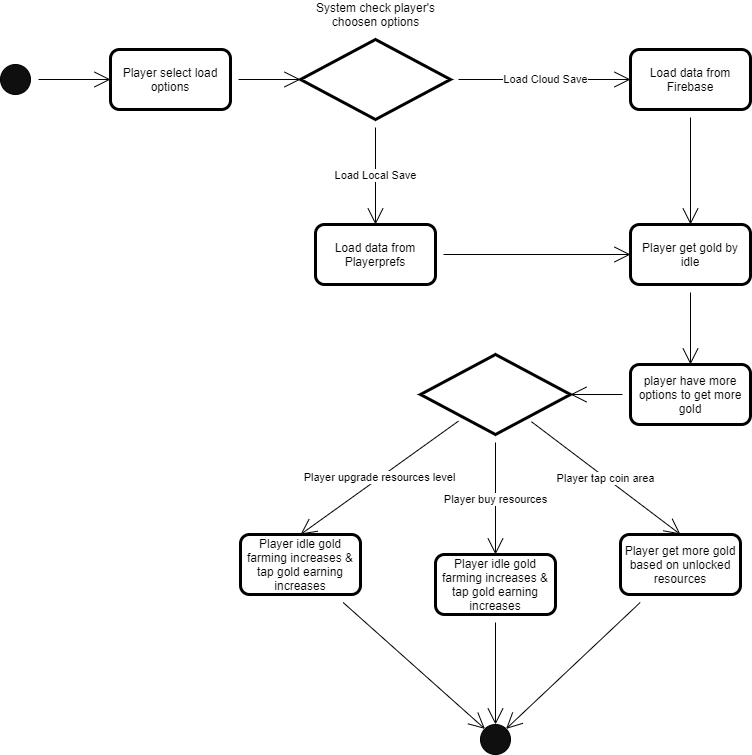

The diagram above was exported from draw.io. Its source (the exported page's mxGraphModel, read from the mxfile embedded in the PNG):
<mxGraphModel dx="2297" dy="767" grid="1" gridSize="10" guides="1" tooltips="1" connect="1" arrows="1" fold="1" page="1" pageScale="1" pageWidth="850" pageHeight="1100" math="0" shadow="0">
  <root>
    <mxCell id="0" />
    <mxCell id="1" parent="0" />
    <mxCell id="q8DVNNTub-3lklFkrVwj-17" style="edgeStyle=none;curved=1;rounded=0;orthogonalLoop=1;jettySize=auto;html=1;entryX=0;entryY=0.5;entryDx=0;entryDy=0;endArrow=open;startSize=14;endSize=14;sourcePerimeterSpacing=8;targetPerimeterSpacing=8;" edge="1" parent="1" source="q8DVNNTub-3lklFkrVwj-1" target="q8DVNNTub-3lklFkrVwj-16">
      <mxGeometry relative="1" as="geometry" />
    </mxCell>
    <mxCell id="q8DVNNTub-3lklFkrVwj-1" value="" style="ellipse;whiteSpace=wrap;html=1;aspect=fixed;hachureGap=4;pointerEvents=0;fillColor=#0F0F0F;" vertex="1" parent="1">
      <mxGeometry x="-40" y="250" width="30" height="30" as="geometry" />
    </mxCell>
    <mxCell id="q8DVNNTub-3lklFkrVwj-5" value="Load Cloud Save" style="edgeStyle=none;curved=1;rounded=0;orthogonalLoop=1;jettySize=auto;html=1;entryX=0;entryY=0.5;entryDx=0;entryDy=0;endArrow=open;startSize=14;endSize=14;sourcePerimeterSpacing=8;targetPerimeterSpacing=8;" edge="1" parent="1" source="q8DVNNTub-3lklFkrVwj-3" target="q8DVNNTub-3lklFkrVwj-4">
      <mxGeometry relative="1" as="geometry" />
    </mxCell>
    <mxCell id="q8DVNNTub-3lklFkrVwj-8" value="Load Local Save" style="edgeStyle=none;curved=1;rounded=0;orthogonalLoop=1;jettySize=auto;html=1;entryX=0.5;entryY=0;entryDx=0;entryDy=0;endArrow=open;startSize=14;endSize=14;sourcePerimeterSpacing=8;targetPerimeterSpacing=8;" edge="1" parent="1" source="q8DVNNTub-3lklFkrVwj-3" target="q8DVNNTub-3lklFkrVwj-6">
      <mxGeometry relative="1" as="geometry" />
    </mxCell>
    <mxCell id="q8DVNNTub-3lklFkrVwj-3" value="" style="rhombus;whiteSpace=wrap;html=1;hachureGap=4;pointerEvents=0;strokeWidth=3;fillColor=#FFFFFF;" vertex="1" parent="1">
      <mxGeometry x="260" y="225" width="150" height="80" as="geometry" />
    </mxCell>
    <mxCell id="q8DVNNTub-3lklFkrVwj-22" style="edgeStyle=none;curved=1;rounded=0;orthogonalLoop=1;jettySize=auto;html=1;entryX=0.5;entryY=0;entryDx=0;entryDy=0;endArrow=open;startSize=14;endSize=14;sourcePerimeterSpacing=8;targetPerimeterSpacing=8;" edge="1" parent="1" source="q8DVNNTub-3lklFkrVwj-4" target="q8DVNNTub-3lklFkrVwj-23">
      <mxGeometry relative="1" as="geometry">
        <mxPoint x="650" y="400" as="targetPoint" />
      </mxGeometry>
    </mxCell>
    <mxCell id="q8DVNNTub-3lklFkrVwj-4" value="Load data from Firebase" style="rounded=1;whiteSpace=wrap;html=1;hachureGap=4;pointerEvents=0;strokeWidth=3;fillColor=#FFFFFF;" vertex="1" parent="1">
      <mxGeometry x="590" y="235" width="120" height="60" as="geometry" />
    </mxCell>
    <mxCell id="q8DVNNTub-3lklFkrVwj-21" style="edgeStyle=none;curved=1;rounded=0;orthogonalLoop=1;jettySize=auto;html=1;endArrow=open;startSize=14;endSize=14;sourcePerimeterSpacing=8;targetPerimeterSpacing=8;entryX=0;entryY=0.5;entryDx=0;entryDy=0;" edge="1" parent="1" source="q8DVNNTub-3lklFkrVwj-6" target="q8DVNNTub-3lklFkrVwj-23">
      <mxGeometry relative="1" as="geometry">
        <mxPoint x="579.9499999999998" y="440" as="targetPoint" />
      </mxGeometry>
    </mxCell>
    <mxCell id="q8DVNNTub-3lklFkrVwj-6" value="Load data from Playerprefs" style="rounded=1;whiteSpace=wrap;html=1;hachureGap=4;pointerEvents=0;strokeWidth=3;fillColor=#FFFFFF;" vertex="1" parent="1">
      <mxGeometry x="275" y="410" width="120" height="60" as="geometry" />
    </mxCell>
    <mxCell id="q8DVNNTub-3lklFkrVwj-18" style="edgeStyle=none;curved=1;rounded=0;orthogonalLoop=1;jettySize=auto;html=1;entryX=0;entryY=0.5;entryDx=0;entryDy=0;endArrow=open;startSize=14;endSize=14;sourcePerimeterSpacing=8;targetPerimeterSpacing=8;" edge="1" parent="1" source="q8DVNNTub-3lklFkrVwj-16" target="q8DVNNTub-3lklFkrVwj-3">
      <mxGeometry relative="1" as="geometry" />
    </mxCell>
    <mxCell id="q8DVNNTub-3lklFkrVwj-16" value="Player select load options" style="rounded=1;whiteSpace=wrap;html=1;hachureGap=4;pointerEvents=0;strokeWidth=3;fillColor=#FFFFFF;" vertex="1" parent="1">
      <mxGeometry x="70" y="235" width="120" height="60" as="geometry" />
    </mxCell>
    <mxCell id="q8DVNNTub-3lklFkrVwj-19" value="System check player's choosen options" style="text;html=1;strokeColor=none;fillColor=none;align=center;verticalAlign=middle;whiteSpace=wrap;rounded=0;hachureGap=4;pointerEvents=0;" vertex="1" parent="1">
      <mxGeometry x="252.5" y="190" width="165" height="20" as="geometry" />
    </mxCell>
    <mxCell id="q8DVNNTub-3lklFkrVwj-27" style="edgeStyle=none;curved=1;rounded=0;orthogonalLoop=1;jettySize=auto;html=1;entryX=0.5;entryY=0;entryDx=0;entryDy=0;endArrow=open;startSize=14;endSize=14;sourcePerimeterSpacing=8;targetPerimeterSpacing=8;" edge="1" parent="1" source="q8DVNNTub-3lklFkrVwj-23" target="q8DVNNTub-3lklFkrVwj-26">
      <mxGeometry relative="1" as="geometry" />
    </mxCell>
    <mxCell id="q8DVNNTub-3lklFkrVwj-23" value="Player get gold by idle" style="rounded=1;whiteSpace=wrap;html=1;hachureGap=4;pointerEvents=0;strokeWidth=3;fillColor=#FFFFFF;" vertex="1" parent="1">
      <mxGeometry x="590" y="410" width="120" height="60" as="geometry" />
    </mxCell>
    <mxCell id="q8DVNNTub-3lklFkrVwj-29" style="edgeStyle=none;curved=1;rounded=0;orthogonalLoop=1;jettySize=auto;html=1;entryX=1;entryY=0.5;entryDx=0;entryDy=0;endArrow=open;startSize=14;endSize=14;sourcePerimeterSpacing=8;targetPerimeterSpacing=8;" edge="1" parent="1" source="q8DVNNTub-3lklFkrVwj-26" target="q8DVNNTub-3lklFkrVwj-28">
      <mxGeometry relative="1" as="geometry" />
    </mxCell>
    <mxCell id="q8DVNNTub-3lklFkrVwj-26" value="player have more options to get more gold" style="rounded=1;whiteSpace=wrap;html=1;hachureGap=4;pointerEvents=0;strokeWidth=3;fillColor=#FFFFFF;" vertex="1" parent="1">
      <mxGeometry x="590" y="550" width="120" height="60" as="geometry" />
    </mxCell>
    <mxCell id="q8DVNNTub-3lklFkrVwj-31" value="Player buy resources" style="edgeStyle=none;curved=1;rounded=0;orthogonalLoop=1;jettySize=auto;html=1;entryX=0.5;entryY=0;entryDx=0;entryDy=0;endArrow=open;startSize=14;endSize=14;sourcePerimeterSpacing=8;targetPerimeterSpacing=8;" edge="1" parent="1" source="q8DVNNTub-3lklFkrVwj-28" target="q8DVNNTub-3lklFkrVwj-30">
      <mxGeometry relative="1" as="geometry" />
    </mxCell>
    <mxCell id="q8DVNNTub-3lklFkrVwj-33" value="Player tap coin area" style="edgeStyle=none;curved=1;rounded=0;orthogonalLoop=1;jettySize=auto;html=1;entryX=0.5;entryY=0;entryDx=0;entryDy=0;endArrow=open;startSize=14;endSize=14;sourcePerimeterSpacing=8;targetPerimeterSpacing=8;" edge="1" parent="1" source="q8DVNNTub-3lklFkrVwj-28" target="q8DVNNTub-3lklFkrVwj-32">
      <mxGeometry relative="1" as="geometry" />
    </mxCell>
    <mxCell id="q8DVNNTub-3lklFkrVwj-39" value="Player upgrade resources level" style="edgeStyle=none;curved=1;rounded=0;orthogonalLoop=1;jettySize=auto;html=1;entryX=0.5;entryY=0;entryDx=0;entryDy=0;endArrow=open;startSize=14;endSize=14;sourcePerimeterSpacing=8;targetPerimeterSpacing=8;" edge="1" parent="1" source="q8DVNNTub-3lklFkrVwj-28" target="q8DVNNTub-3lklFkrVwj-38">
      <mxGeometry relative="1" as="geometry" />
    </mxCell>
    <mxCell id="q8DVNNTub-3lklFkrVwj-28" value="" style="rhombus;whiteSpace=wrap;html=1;hachureGap=4;pointerEvents=0;strokeWidth=3;fillColor=#FFFFFF;" vertex="1" parent="1">
      <mxGeometry x="380" y="540" width="150" height="80" as="geometry" />
    </mxCell>
    <mxCell id="q8DVNNTub-3lklFkrVwj-40" style="edgeStyle=none;curved=1;rounded=0;orthogonalLoop=1;jettySize=auto;html=1;entryX=0.5;entryY=0;entryDx=0;entryDy=0;endArrow=open;startSize=14;endSize=14;sourcePerimeterSpacing=8;targetPerimeterSpacing=8;" edge="1" parent="1" source="q8DVNNTub-3lklFkrVwj-30" target="q8DVNNTub-3lklFkrVwj-35">
      <mxGeometry relative="1" as="geometry" />
    </mxCell>
    <mxCell id="q8DVNNTub-3lklFkrVwj-30" value="Player idle gold farming increases &amp;amp; tap gold earning increases" style="rounded=1;whiteSpace=wrap;html=1;hachureGap=4;pointerEvents=0;strokeWidth=3;fillColor=#FFFFFF;" vertex="1" parent="1">
      <mxGeometry x="394.99999999999994" y="740" width="120" height="60" as="geometry" />
    </mxCell>
    <mxCell id="q8DVNNTub-3lklFkrVwj-41" style="edgeStyle=none;curved=1;rounded=0;orthogonalLoop=1;jettySize=auto;html=1;entryX=1;entryY=0;entryDx=0;entryDy=0;endArrow=open;startSize=14;endSize=14;sourcePerimeterSpacing=8;targetPerimeterSpacing=8;" edge="1" parent="1" source="q8DVNNTub-3lklFkrVwj-32" target="q8DVNNTub-3lklFkrVwj-35">
      <mxGeometry relative="1" as="geometry" />
    </mxCell>
    <mxCell id="q8DVNNTub-3lklFkrVwj-32" value="Player get more gold based on unlocked resources" style="rounded=1;whiteSpace=wrap;html=1;hachureGap=4;pointerEvents=0;strokeWidth=3;fillColor=#FFFFFF;" vertex="1" parent="1">
      <mxGeometry x="580" y="720" width="120" height="60" as="geometry" />
    </mxCell>
    <mxCell id="q8DVNNTub-3lklFkrVwj-35" value="" style="ellipse;whiteSpace=wrap;html=1;aspect=fixed;hachureGap=4;pointerEvents=0;fillColor=#0F0F0F;" vertex="1" parent="1">
      <mxGeometry x="440" y="910" width="30" height="30" as="geometry" />
    </mxCell>
    <mxCell id="q8DVNNTub-3lklFkrVwj-42" style="edgeStyle=none;curved=1;rounded=0;orthogonalLoop=1;jettySize=auto;html=1;entryX=0;entryY=0;entryDx=0;entryDy=0;endArrow=open;startSize=14;endSize=14;sourcePerimeterSpacing=8;targetPerimeterSpacing=8;" edge="1" parent="1" source="q8DVNNTub-3lklFkrVwj-38" target="q8DVNNTub-3lklFkrVwj-35">
      <mxGeometry relative="1" as="geometry" />
    </mxCell>
    <mxCell id="q8DVNNTub-3lklFkrVwj-38" value="Player idle gold farming increases &amp;amp; tap gold earning increases" style="rounded=1;whiteSpace=wrap;html=1;hachureGap=4;pointerEvents=0;strokeWidth=3;fillColor=#FFFFFF;" vertex="1" parent="1">
      <mxGeometry x="200" y="720" width="120" height="60" as="geometry" />
    </mxCell>
  </root>
</mxGraphModel>